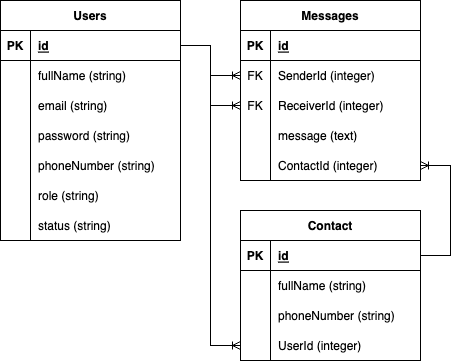

The diagram above was exported from draw.io. Its source (the exported page's mxGraphModel, read from the mxfile embedded in the PNG):
<mxGraphModel dx="1194" dy="555" grid="1" gridSize="10" guides="1" tooltips="1" connect="1" arrows="1" fold="1" page="1" pageScale="1" pageWidth="850" pageHeight="1100" math="0" shadow="0">
  <root>
    <mxCell id="0" />
    <mxCell id="1" parent="0" />
    <mxCell id="Tz3QBy6iJXJR6AfM4AjE-1" value="Users" style="shape=table;startSize=30;container=1;collapsible=1;childLayout=tableLayout;fixedRows=1;rowLines=0;fontStyle=1;align=center;resizeLast=1;" parent="1" vertex="1">
      <mxGeometry x="200" y="150" width="180" height="240" as="geometry" />
    </mxCell>
    <mxCell id="Tz3QBy6iJXJR6AfM4AjE-2" value="" style="shape=tableRow;horizontal=0;startSize=0;swimlaneHead=0;swimlaneBody=0;fillColor=none;collapsible=0;dropTarget=0;points=[[0,0.5],[1,0.5]];portConstraint=eastwest;top=0;left=0;right=0;bottom=1;" parent="Tz3QBy6iJXJR6AfM4AjE-1" vertex="1">
      <mxGeometry y="30" width="180" height="30" as="geometry" />
    </mxCell>
    <mxCell id="Tz3QBy6iJXJR6AfM4AjE-3" value="PK" style="shape=partialRectangle;connectable=0;fillColor=none;top=0;left=0;bottom=0;right=0;fontStyle=1;overflow=hidden;" parent="Tz3QBy6iJXJR6AfM4AjE-2" vertex="1">
      <mxGeometry width="30" height="30" as="geometry">
        <mxRectangle width="30" height="30" as="alternateBounds" />
      </mxGeometry>
    </mxCell>
    <mxCell id="Tz3QBy6iJXJR6AfM4AjE-4" value="id" style="shape=partialRectangle;connectable=0;fillColor=none;top=0;left=0;bottom=0;right=0;align=left;spacingLeft=6;fontStyle=5;overflow=hidden;" parent="Tz3QBy6iJXJR6AfM4AjE-2" vertex="1">
      <mxGeometry x="30" width="150" height="30" as="geometry">
        <mxRectangle width="150" height="30" as="alternateBounds" />
      </mxGeometry>
    </mxCell>
    <mxCell id="Tz3QBy6iJXJR6AfM4AjE-5" value="" style="shape=tableRow;horizontal=0;startSize=0;swimlaneHead=0;swimlaneBody=0;fillColor=none;collapsible=0;dropTarget=0;points=[[0,0.5],[1,0.5]];portConstraint=eastwest;top=0;left=0;right=0;bottom=0;" parent="Tz3QBy6iJXJR6AfM4AjE-1" vertex="1">
      <mxGeometry y="60" width="180" height="30" as="geometry" />
    </mxCell>
    <mxCell id="Tz3QBy6iJXJR6AfM4AjE-6" value="" style="shape=partialRectangle;connectable=0;fillColor=none;top=0;left=0;bottom=0;right=0;editable=1;overflow=hidden;" parent="Tz3QBy6iJXJR6AfM4AjE-5" vertex="1">
      <mxGeometry width="30" height="30" as="geometry">
        <mxRectangle width="30" height="30" as="alternateBounds" />
      </mxGeometry>
    </mxCell>
    <mxCell id="Tz3QBy6iJXJR6AfM4AjE-7" value="fullName (string)" style="shape=partialRectangle;connectable=0;fillColor=none;top=0;left=0;bottom=0;right=0;align=left;spacingLeft=6;overflow=hidden;" parent="Tz3QBy6iJXJR6AfM4AjE-5" vertex="1">
      <mxGeometry x="30" width="150" height="30" as="geometry">
        <mxRectangle width="150" height="30" as="alternateBounds" />
      </mxGeometry>
    </mxCell>
    <mxCell id="Tz3QBy6iJXJR6AfM4AjE-8" value="" style="shape=tableRow;horizontal=0;startSize=0;swimlaneHead=0;swimlaneBody=0;fillColor=none;collapsible=0;dropTarget=0;points=[[0,0.5],[1,0.5]];portConstraint=eastwest;top=0;left=0;right=0;bottom=0;" parent="Tz3QBy6iJXJR6AfM4AjE-1" vertex="1">
      <mxGeometry y="90" width="180" height="30" as="geometry" />
    </mxCell>
    <mxCell id="Tz3QBy6iJXJR6AfM4AjE-9" value="" style="shape=partialRectangle;connectable=0;fillColor=none;top=0;left=0;bottom=0;right=0;editable=1;overflow=hidden;" parent="Tz3QBy6iJXJR6AfM4AjE-8" vertex="1">
      <mxGeometry width="30" height="30" as="geometry">
        <mxRectangle width="30" height="30" as="alternateBounds" />
      </mxGeometry>
    </mxCell>
    <mxCell id="Tz3QBy6iJXJR6AfM4AjE-10" value="email (string)" style="shape=partialRectangle;connectable=0;fillColor=none;top=0;left=0;bottom=0;right=0;align=left;spacingLeft=6;overflow=hidden;" parent="Tz3QBy6iJXJR6AfM4AjE-8" vertex="1">
      <mxGeometry x="30" width="150" height="30" as="geometry">
        <mxRectangle width="150" height="30" as="alternateBounds" />
      </mxGeometry>
    </mxCell>
    <mxCell id="Tz3QBy6iJXJR6AfM4AjE-11" value="" style="shape=tableRow;horizontal=0;startSize=0;swimlaneHead=0;swimlaneBody=0;fillColor=none;collapsible=0;dropTarget=0;points=[[0,0.5],[1,0.5]];portConstraint=eastwest;top=0;left=0;right=0;bottom=0;" parent="Tz3QBy6iJXJR6AfM4AjE-1" vertex="1">
      <mxGeometry y="120" width="180" height="30" as="geometry" />
    </mxCell>
    <mxCell id="Tz3QBy6iJXJR6AfM4AjE-12" value="" style="shape=partialRectangle;connectable=0;fillColor=none;top=0;left=0;bottom=0;right=0;editable=1;overflow=hidden;" parent="Tz3QBy6iJXJR6AfM4AjE-11" vertex="1">
      <mxGeometry width="30" height="30" as="geometry">
        <mxRectangle width="30" height="30" as="alternateBounds" />
      </mxGeometry>
    </mxCell>
    <mxCell id="Tz3QBy6iJXJR6AfM4AjE-13" value="password (string)" style="shape=partialRectangle;connectable=0;fillColor=none;top=0;left=0;bottom=0;right=0;align=left;spacingLeft=6;overflow=hidden;" parent="Tz3QBy6iJXJR6AfM4AjE-11" vertex="1">
      <mxGeometry x="30" width="150" height="30" as="geometry">
        <mxRectangle width="150" height="30" as="alternateBounds" />
      </mxGeometry>
    </mxCell>
    <mxCell id="Tz3QBy6iJXJR6AfM4AjE-14" value="" style="shape=tableRow;horizontal=0;startSize=0;swimlaneHead=0;swimlaneBody=0;fillColor=none;collapsible=0;dropTarget=0;points=[[0,0.5],[1,0.5]];portConstraint=eastwest;top=0;left=0;right=0;bottom=0;" parent="Tz3QBy6iJXJR6AfM4AjE-1" vertex="1">
      <mxGeometry y="150" width="180" height="30" as="geometry" />
    </mxCell>
    <mxCell id="Tz3QBy6iJXJR6AfM4AjE-15" value="" style="shape=partialRectangle;connectable=0;fillColor=none;top=0;left=0;bottom=0;right=0;editable=1;overflow=hidden;" parent="Tz3QBy6iJXJR6AfM4AjE-14" vertex="1">
      <mxGeometry width="30" height="30" as="geometry">
        <mxRectangle width="30" height="30" as="alternateBounds" />
      </mxGeometry>
    </mxCell>
    <mxCell id="Tz3QBy6iJXJR6AfM4AjE-16" value="phoneNumber (string)" style="shape=partialRectangle;connectable=0;fillColor=none;top=0;left=0;bottom=0;right=0;align=left;spacingLeft=6;overflow=hidden;" parent="Tz3QBy6iJXJR6AfM4AjE-14" vertex="1">
      <mxGeometry x="30" width="150" height="30" as="geometry">
        <mxRectangle width="150" height="30" as="alternateBounds" />
      </mxGeometry>
    </mxCell>
    <mxCell id="Tz3QBy6iJXJR6AfM4AjE-17" value="" style="shape=tableRow;horizontal=0;startSize=0;swimlaneHead=0;swimlaneBody=0;fillColor=none;collapsible=0;dropTarget=0;points=[[0,0.5],[1,0.5]];portConstraint=eastwest;top=0;left=0;right=0;bottom=0;" parent="Tz3QBy6iJXJR6AfM4AjE-1" vertex="1">
      <mxGeometry y="180" width="180" height="30" as="geometry" />
    </mxCell>
    <mxCell id="Tz3QBy6iJXJR6AfM4AjE-18" value="" style="shape=partialRectangle;connectable=0;fillColor=none;top=0;left=0;bottom=0;right=0;editable=1;overflow=hidden;" parent="Tz3QBy6iJXJR6AfM4AjE-17" vertex="1">
      <mxGeometry width="30" height="30" as="geometry">
        <mxRectangle width="30" height="30" as="alternateBounds" />
      </mxGeometry>
    </mxCell>
    <mxCell id="Tz3QBy6iJXJR6AfM4AjE-19" value="role (string)" style="shape=partialRectangle;connectable=0;fillColor=none;top=0;left=0;bottom=0;right=0;align=left;spacingLeft=6;overflow=hidden;" parent="Tz3QBy6iJXJR6AfM4AjE-17" vertex="1">
      <mxGeometry x="30" width="150" height="30" as="geometry">
        <mxRectangle width="150" height="30" as="alternateBounds" />
      </mxGeometry>
    </mxCell>
    <mxCell id="Tz3QBy6iJXJR6AfM4AjE-33" value="" style="shape=tableRow;horizontal=0;startSize=0;swimlaneHead=0;swimlaneBody=0;fillColor=none;collapsible=0;dropTarget=0;points=[[0,0.5],[1,0.5]];portConstraint=eastwest;top=0;left=0;right=0;bottom=0;" parent="Tz3QBy6iJXJR6AfM4AjE-1" vertex="1">
      <mxGeometry y="210" width="180" height="30" as="geometry" />
    </mxCell>
    <mxCell id="Tz3QBy6iJXJR6AfM4AjE-34" value="" style="shape=partialRectangle;connectable=0;fillColor=none;top=0;left=0;bottom=0;right=0;editable=1;overflow=hidden;" parent="Tz3QBy6iJXJR6AfM4AjE-33" vertex="1">
      <mxGeometry width="30" height="30" as="geometry">
        <mxRectangle width="30" height="30" as="alternateBounds" />
      </mxGeometry>
    </mxCell>
    <mxCell id="Tz3QBy6iJXJR6AfM4AjE-35" value="status (string)" style="shape=partialRectangle;connectable=0;fillColor=none;top=0;left=0;bottom=0;right=0;align=left;spacingLeft=6;overflow=hidden;" parent="Tz3QBy6iJXJR6AfM4AjE-33" vertex="1">
      <mxGeometry x="30" width="150" height="30" as="geometry">
        <mxRectangle width="150" height="30" as="alternateBounds" />
      </mxGeometry>
    </mxCell>
    <mxCell id="Tz3QBy6iJXJR6AfM4AjE-20" value="Messages" style="shape=table;startSize=30;container=1;collapsible=1;childLayout=tableLayout;fixedRows=1;rowLines=0;fontStyle=1;align=center;resizeLast=1;" parent="1" vertex="1">
      <mxGeometry x="440" y="150" width="180" height="180" as="geometry" />
    </mxCell>
    <mxCell id="Tz3QBy6iJXJR6AfM4AjE-21" value="" style="shape=tableRow;horizontal=0;startSize=0;swimlaneHead=0;swimlaneBody=0;fillColor=none;collapsible=0;dropTarget=0;points=[[0,0.5],[1,0.5]];portConstraint=eastwest;top=0;left=0;right=0;bottom=1;" parent="Tz3QBy6iJXJR6AfM4AjE-20" vertex="1">
      <mxGeometry y="30" width="180" height="30" as="geometry" />
    </mxCell>
    <mxCell id="Tz3QBy6iJXJR6AfM4AjE-22" value="PK" style="shape=partialRectangle;connectable=0;fillColor=none;top=0;left=0;bottom=0;right=0;fontStyle=1;overflow=hidden;" parent="Tz3QBy6iJXJR6AfM4AjE-21" vertex="1">
      <mxGeometry width="30" height="30" as="geometry">
        <mxRectangle width="30" height="30" as="alternateBounds" />
      </mxGeometry>
    </mxCell>
    <mxCell id="Tz3QBy6iJXJR6AfM4AjE-23" value="id" style="shape=partialRectangle;connectable=0;fillColor=none;top=0;left=0;bottom=0;right=0;align=left;spacingLeft=6;fontStyle=5;overflow=hidden;" parent="Tz3QBy6iJXJR6AfM4AjE-21" vertex="1">
      <mxGeometry x="30" width="150" height="30" as="geometry">
        <mxRectangle width="150" height="30" as="alternateBounds" />
      </mxGeometry>
    </mxCell>
    <mxCell id="Tz3QBy6iJXJR6AfM4AjE-24" value="" style="shape=tableRow;horizontal=0;startSize=0;swimlaneHead=0;swimlaneBody=0;fillColor=none;collapsible=0;dropTarget=0;points=[[0,0.5],[1,0.5]];portConstraint=eastwest;top=0;left=0;right=0;bottom=0;" parent="Tz3QBy6iJXJR6AfM4AjE-20" vertex="1">
      <mxGeometry y="60" width="180" height="30" as="geometry" />
    </mxCell>
    <mxCell id="Tz3QBy6iJXJR6AfM4AjE-25" value="FK" style="shape=partialRectangle;connectable=0;fillColor=none;top=0;left=0;bottom=0;right=0;editable=1;overflow=hidden;" parent="Tz3QBy6iJXJR6AfM4AjE-24" vertex="1">
      <mxGeometry width="30" height="30" as="geometry">
        <mxRectangle width="30" height="30" as="alternateBounds" />
      </mxGeometry>
    </mxCell>
    <mxCell id="Tz3QBy6iJXJR6AfM4AjE-26" value="SenderId (integer)" style="shape=partialRectangle;connectable=0;fillColor=none;top=0;left=0;bottom=0;right=0;align=left;spacingLeft=6;overflow=hidden;" parent="Tz3QBy6iJXJR6AfM4AjE-24" vertex="1">
      <mxGeometry x="30" width="150" height="30" as="geometry">
        <mxRectangle width="150" height="30" as="alternateBounds" />
      </mxGeometry>
    </mxCell>
    <mxCell id="Tz3QBy6iJXJR6AfM4AjE-27" value="" style="shape=tableRow;horizontal=0;startSize=0;swimlaneHead=0;swimlaneBody=0;fillColor=none;collapsible=0;dropTarget=0;points=[[0,0.5],[1,0.5]];portConstraint=eastwest;top=0;left=0;right=0;bottom=0;" parent="Tz3QBy6iJXJR6AfM4AjE-20" vertex="1">
      <mxGeometry y="90" width="180" height="30" as="geometry" />
    </mxCell>
    <mxCell id="Tz3QBy6iJXJR6AfM4AjE-28" value="FK" style="shape=partialRectangle;connectable=0;fillColor=none;top=0;left=0;bottom=0;right=0;editable=1;overflow=hidden;" parent="Tz3QBy6iJXJR6AfM4AjE-27" vertex="1">
      <mxGeometry width="30" height="30" as="geometry">
        <mxRectangle width="30" height="30" as="alternateBounds" />
      </mxGeometry>
    </mxCell>
    <mxCell id="Tz3QBy6iJXJR6AfM4AjE-29" value="ReceiverId (integer)" style="shape=partialRectangle;connectable=0;fillColor=none;top=0;left=0;bottom=0;right=0;align=left;spacingLeft=6;overflow=hidden;" parent="Tz3QBy6iJXJR6AfM4AjE-27" vertex="1">
      <mxGeometry x="30" width="150" height="30" as="geometry">
        <mxRectangle width="150" height="30" as="alternateBounds" />
      </mxGeometry>
    </mxCell>
    <mxCell id="Tz3QBy6iJXJR6AfM4AjE-30" value="" style="shape=tableRow;horizontal=0;startSize=0;swimlaneHead=0;swimlaneBody=0;fillColor=none;collapsible=0;dropTarget=0;points=[[0,0.5],[1,0.5]];portConstraint=eastwest;top=0;left=0;right=0;bottom=0;" parent="Tz3QBy6iJXJR6AfM4AjE-20" vertex="1">
      <mxGeometry y="120" width="180" height="30" as="geometry" />
    </mxCell>
    <mxCell id="Tz3QBy6iJXJR6AfM4AjE-31" value="" style="shape=partialRectangle;connectable=0;fillColor=none;top=0;left=0;bottom=0;right=0;editable=1;overflow=hidden;" parent="Tz3QBy6iJXJR6AfM4AjE-30" vertex="1">
      <mxGeometry width="30" height="30" as="geometry">
        <mxRectangle width="30" height="30" as="alternateBounds" />
      </mxGeometry>
    </mxCell>
    <mxCell id="Tz3QBy6iJXJR6AfM4AjE-32" value="message (text)" style="shape=partialRectangle;connectable=0;fillColor=none;top=0;left=0;bottom=0;right=0;align=left;spacingLeft=6;overflow=hidden;" parent="Tz3QBy6iJXJR6AfM4AjE-30" vertex="1">
      <mxGeometry x="30" width="150" height="30" as="geometry">
        <mxRectangle width="150" height="30" as="alternateBounds" />
      </mxGeometry>
    </mxCell>
    <mxCell id="cTjBcJGTRTnKEgPnH3W5-14" value="" style="shape=tableRow;horizontal=0;startSize=0;swimlaneHead=0;swimlaneBody=0;fillColor=none;collapsible=0;dropTarget=0;points=[[0,0.5],[1,0.5]];portConstraint=eastwest;top=0;left=0;right=0;bottom=0;" vertex="1" parent="Tz3QBy6iJXJR6AfM4AjE-20">
      <mxGeometry y="150" width="180" height="30" as="geometry" />
    </mxCell>
    <mxCell id="cTjBcJGTRTnKEgPnH3W5-15" value="" style="shape=partialRectangle;connectable=0;fillColor=none;top=0;left=0;bottom=0;right=0;editable=1;overflow=hidden;" vertex="1" parent="cTjBcJGTRTnKEgPnH3W5-14">
      <mxGeometry width="30" height="30" as="geometry">
        <mxRectangle width="30" height="30" as="alternateBounds" />
      </mxGeometry>
    </mxCell>
    <mxCell id="cTjBcJGTRTnKEgPnH3W5-16" value="ContactId (integer)" style="shape=partialRectangle;connectable=0;fillColor=none;top=0;left=0;bottom=0;right=0;align=left;spacingLeft=6;overflow=hidden;" vertex="1" parent="cTjBcJGTRTnKEgPnH3W5-14">
      <mxGeometry x="30" width="150" height="30" as="geometry">
        <mxRectangle width="150" height="30" as="alternateBounds" />
      </mxGeometry>
    </mxCell>
    <mxCell id="Tz3QBy6iJXJR6AfM4AjE-36" value="" style="edgeStyle=entityRelationEdgeStyle;fontSize=12;html=1;endArrow=ERoneToMany;rounded=0;exitX=1;exitY=0.5;exitDx=0;exitDy=0;entryX=0;entryY=0.5;entryDx=0;entryDy=0;" parent="1" source="Tz3QBy6iJXJR6AfM4AjE-2" target="Tz3QBy6iJXJR6AfM4AjE-24" edge="1">
      <mxGeometry width="100" height="100" relative="1" as="geometry">
        <mxPoint x="560" y="620" as="sourcePoint" />
        <mxPoint x="660" y="520" as="targetPoint" />
      </mxGeometry>
    </mxCell>
    <mxCell id="Tz3QBy6iJXJR6AfM4AjE-37" value="" style="edgeStyle=entityRelationEdgeStyle;fontSize=12;html=1;endArrow=ERoneToMany;rounded=0;exitX=1;exitY=0.5;exitDx=0;exitDy=0;entryX=0;entryY=0.5;entryDx=0;entryDy=0;" parent="1" source="Tz3QBy6iJXJR6AfM4AjE-2" target="Tz3QBy6iJXJR6AfM4AjE-27" edge="1">
      <mxGeometry width="100" height="100" relative="1" as="geometry">
        <mxPoint x="390" y="205" as="sourcePoint" />
        <mxPoint x="580" y="260" as="targetPoint" />
      </mxGeometry>
    </mxCell>
    <mxCell id="cTjBcJGTRTnKEgPnH3W5-1" value="Contact" style="shape=table;startSize=30;container=1;collapsible=1;childLayout=tableLayout;fixedRows=1;rowLines=0;fontStyle=1;align=center;resizeLast=1;" vertex="1" parent="1">
      <mxGeometry x="440" y="360" width="180" height="150" as="geometry" />
    </mxCell>
    <mxCell id="cTjBcJGTRTnKEgPnH3W5-2" value="" style="shape=tableRow;horizontal=0;startSize=0;swimlaneHead=0;swimlaneBody=0;fillColor=none;collapsible=0;dropTarget=0;points=[[0,0.5],[1,0.5]];portConstraint=eastwest;top=0;left=0;right=0;bottom=1;" vertex="1" parent="cTjBcJGTRTnKEgPnH3W5-1">
      <mxGeometry y="30" width="180" height="30" as="geometry" />
    </mxCell>
    <mxCell id="cTjBcJGTRTnKEgPnH3W5-3" value="PK" style="shape=partialRectangle;connectable=0;fillColor=none;top=0;left=0;bottom=0;right=0;fontStyle=1;overflow=hidden;" vertex="1" parent="cTjBcJGTRTnKEgPnH3W5-2">
      <mxGeometry width="30" height="30" as="geometry">
        <mxRectangle width="30" height="30" as="alternateBounds" />
      </mxGeometry>
    </mxCell>
    <mxCell id="cTjBcJGTRTnKEgPnH3W5-4" value="id" style="shape=partialRectangle;connectable=0;fillColor=none;top=0;left=0;bottom=0;right=0;align=left;spacingLeft=6;fontStyle=5;overflow=hidden;" vertex="1" parent="cTjBcJGTRTnKEgPnH3W5-2">
      <mxGeometry x="30" width="150" height="30" as="geometry">
        <mxRectangle width="150" height="30" as="alternateBounds" />
      </mxGeometry>
    </mxCell>
    <mxCell id="cTjBcJGTRTnKEgPnH3W5-5" value="" style="shape=tableRow;horizontal=0;startSize=0;swimlaneHead=0;swimlaneBody=0;fillColor=none;collapsible=0;dropTarget=0;points=[[0,0.5],[1,0.5]];portConstraint=eastwest;top=0;left=0;right=0;bottom=0;" vertex="1" parent="cTjBcJGTRTnKEgPnH3W5-1">
      <mxGeometry y="60" width="180" height="30" as="geometry" />
    </mxCell>
    <mxCell id="cTjBcJGTRTnKEgPnH3W5-6" value="" style="shape=partialRectangle;connectable=0;fillColor=none;top=0;left=0;bottom=0;right=0;editable=1;overflow=hidden;" vertex="1" parent="cTjBcJGTRTnKEgPnH3W5-5">
      <mxGeometry width="30" height="30" as="geometry">
        <mxRectangle width="30" height="30" as="alternateBounds" />
      </mxGeometry>
    </mxCell>
    <mxCell id="cTjBcJGTRTnKEgPnH3W5-7" value="fullName (string)" style="shape=partialRectangle;connectable=0;fillColor=none;top=0;left=0;bottom=0;right=0;align=left;spacingLeft=6;overflow=hidden;" vertex="1" parent="cTjBcJGTRTnKEgPnH3W5-5">
      <mxGeometry x="30" width="150" height="30" as="geometry">
        <mxRectangle width="150" height="30" as="alternateBounds" />
      </mxGeometry>
    </mxCell>
    <mxCell id="cTjBcJGTRTnKEgPnH3W5-8" value="" style="shape=tableRow;horizontal=0;startSize=0;swimlaneHead=0;swimlaneBody=0;fillColor=none;collapsible=0;dropTarget=0;points=[[0,0.5],[1,0.5]];portConstraint=eastwest;top=0;left=0;right=0;bottom=0;" vertex="1" parent="cTjBcJGTRTnKEgPnH3W5-1">
      <mxGeometry y="90" width="180" height="30" as="geometry" />
    </mxCell>
    <mxCell id="cTjBcJGTRTnKEgPnH3W5-9" value="" style="shape=partialRectangle;connectable=0;fillColor=none;top=0;left=0;bottom=0;right=0;editable=1;overflow=hidden;" vertex="1" parent="cTjBcJGTRTnKEgPnH3W5-8">
      <mxGeometry width="30" height="30" as="geometry">
        <mxRectangle width="30" height="30" as="alternateBounds" />
      </mxGeometry>
    </mxCell>
    <mxCell id="cTjBcJGTRTnKEgPnH3W5-10" value="phoneNumber (string)" style="shape=partialRectangle;connectable=0;fillColor=none;top=0;left=0;bottom=0;right=0;align=left;spacingLeft=6;overflow=hidden;" vertex="1" parent="cTjBcJGTRTnKEgPnH3W5-8">
      <mxGeometry x="30" width="150" height="30" as="geometry">
        <mxRectangle width="150" height="30" as="alternateBounds" />
      </mxGeometry>
    </mxCell>
    <mxCell id="cTjBcJGTRTnKEgPnH3W5-11" value="" style="shape=tableRow;horizontal=0;startSize=0;swimlaneHead=0;swimlaneBody=0;fillColor=none;collapsible=0;dropTarget=0;points=[[0,0.5],[1,0.5]];portConstraint=eastwest;top=0;left=0;right=0;bottom=0;" vertex="1" parent="cTjBcJGTRTnKEgPnH3W5-1">
      <mxGeometry y="120" width="180" height="30" as="geometry" />
    </mxCell>
    <mxCell id="cTjBcJGTRTnKEgPnH3W5-12" value="" style="shape=partialRectangle;connectable=0;fillColor=none;top=0;left=0;bottom=0;right=0;editable=1;overflow=hidden;" vertex="1" parent="cTjBcJGTRTnKEgPnH3W5-11">
      <mxGeometry width="30" height="30" as="geometry">
        <mxRectangle width="30" height="30" as="alternateBounds" />
      </mxGeometry>
    </mxCell>
    <mxCell id="cTjBcJGTRTnKEgPnH3W5-13" value="UserId (integer)" style="shape=partialRectangle;connectable=0;fillColor=none;top=0;left=0;bottom=0;right=0;align=left;spacingLeft=6;overflow=hidden;" vertex="1" parent="cTjBcJGTRTnKEgPnH3W5-11">
      <mxGeometry x="30" width="150" height="30" as="geometry">
        <mxRectangle width="150" height="30" as="alternateBounds" />
      </mxGeometry>
    </mxCell>
    <mxCell id="cTjBcJGTRTnKEgPnH3W5-17" value="" style="edgeStyle=entityRelationEdgeStyle;fontSize=12;html=1;endArrow=ERoneToMany;rounded=0;exitX=1;exitY=0.5;exitDx=0;exitDy=0;entryX=0;entryY=0.5;entryDx=0;entryDy=0;" edge="1" parent="1" source="Tz3QBy6iJXJR6AfM4AjE-2" target="cTjBcJGTRTnKEgPnH3W5-11">
      <mxGeometry width="100" height="100" relative="1" as="geometry">
        <mxPoint x="230" y="560" as="sourcePoint" />
        <mxPoint x="330" y="460" as="targetPoint" />
      </mxGeometry>
    </mxCell>
    <mxCell id="cTjBcJGTRTnKEgPnH3W5-18" value="" style="edgeStyle=entityRelationEdgeStyle;fontSize=12;html=1;endArrow=ERoneToMany;rounded=0;exitX=1;exitY=0.5;exitDx=0;exitDy=0;entryX=1;entryY=0.5;entryDx=0;entryDy=0;" edge="1" parent="1" source="cTjBcJGTRTnKEgPnH3W5-2" target="cTjBcJGTRTnKEgPnH3W5-14">
      <mxGeometry width="100" height="100" relative="1" as="geometry">
        <mxPoint x="670" y="370" as="sourcePoint" />
        <mxPoint x="770" y="270" as="targetPoint" />
      </mxGeometry>
    </mxCell>
  </root>
</mxGraphModel>